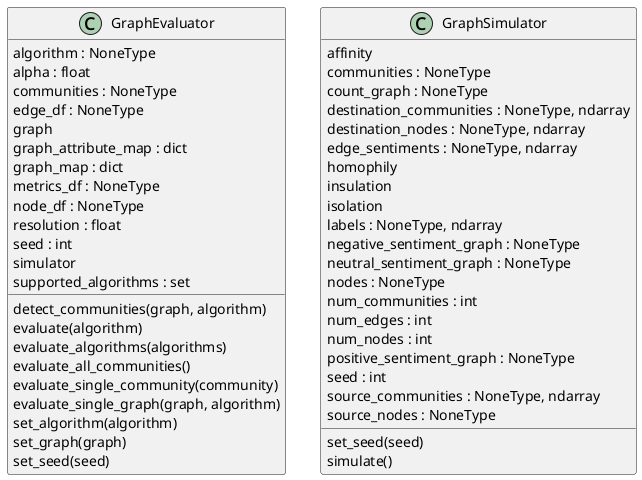

The diagram above was rendered by PlantUML. Its source (embedded in the PNG):
@startuml classes_sonetsim
set namespaceSeparator none
class "GraphEvaluator" as sonetsim.sonetsim.GraphEvaluator {
  algorithm : NoneType
  alpha : float
  communities : NoneType
  edge_df : NoneType
  graph
  graph_attribute_map : dict
  graph_map : dict
  metrics_df : NoneType
  node_df : NoneType
  resolution : float
  seed : int
  simulator
  supported_algorithms : set
  detect_communities(graph, algorithm)
  evaluate(algorithm)
  evaluate_algorithms(algorithms)
  evaluate_all_communities()
  evaluate_single_community(community)
  evaluate_single_graph(graph, algorithm)
  set_algorithm(algorithm)
  set_graph(graph)
  set_seed(seed)
}
class "GraphSimulator" as sonetsim.sonetsim.GraphSimulator {
  affinity
  communities : NoneType
  count_graph : NoneType
  destination_communities : NoneType, ndarray
  destination_nodes : NoneType, ndarray
  edge_sentiments : NoneType, ndarray
  homophily
  insulation
  isolation
  labels : NoneType, ndarray
  negative_sentiment_graph : NoneType
  neutral_sentiment_graph : NoneType
  nodes : NoneType
  num_communities : int
  num_edges : int
  num_nodes : int
  positive_sentiment_graph : NoneType
  seed : int
  source_communities : NoneType, ndarray
  source_nodes : NoneType
  set_seed(seed)
  simulate()
}
@enduml